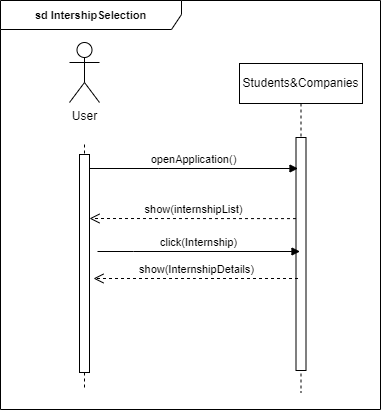

The diagram above was exported from draw.io. Its source (the exported page's mxGraphModel, read from the mxfile embedded in the PNG):
<mxGraphModel dx="996" dy="922" grid="0" gridSize="10" guides="1" tooltips="1" connect="1" arrows="1" fold="1" page="0" pageScale="1" pageWidth="827" pageHeight="1169" math="0" shadow="0">
  <root>
    <mxCell id="0" />
    <mxCell id="1" parent="0" />
    <mxCell id="TU1WRZVP6o7at54OaZar-1" value="Students&amp;amp;Companies" style="shape=umlLifeline;perimeter=lifelinePerimeter;whiteSpace=wrap;html=1;container=0;dropTarget=0;collapsible=0;recursiveResize=0;outlineConnect=0;portConstraint=eastwest;newEdgeStyle={&quot;edgeStyle&quot;:&quot;elbowEdgeStyle&quot;,&quot;elbow&quot;:&quot;vertical&quot;,&quot;curved&quot;:0,&quot;rounded&quot;:0};" vertex="1" parent="1">
      <mxGeometry x="359" y="-1" width="123" height="329" as="geometry" />
    </mxCell>
    <mxCell id="TU1WRZVP6o7at54OaZar-2" value="" style="html=1;points=[];perimeter=orthogonalPerimeter;outlineConnect=0;targetShapes=umlLifeline;portConstraint=eastwest;newEdgeStyle={&quot;edgeStyle&quot;:&quot;elbowEdgeStyle&quot;,&quot;elbow&quot;:&quot;vertical&quot;,&quot;curved&quot;:0,&quot;rounded&quot;:0};" vertex="1" parent="TU1WRZVP6o7at54OaZar-1">
      <mxGeometry x="56.5" y="74" width="10" height="233" as="geometry" />
    </mxCell>
    <mxCell id="TU1WRZVP6o7at54OaZar-3" value="User" style="shape=umlActor;verticalLabelPosition=bottom;verticalAlign=top;html=1;outlineConnect=0;" vertex="1" parent="1">
      <mxGeometry x="189" y="-22" width="30" height="60" as="geometry" />
    </mxCell>
    <mxCell id="TU1WRZVP6o7at54OaZar-4" value="openApplication()" style="html=1;verticalAlign=bottom;endArrow=block;edgeStyle=elbowEdgeStyle;elbow=vertical;curved=0;rounded=0;" edge="1" parent="1">
      <mxGeometry relative="1" as="geometry">
        <mxPoint x="209" y="104" as="sourcePoint" />
        <Array as="points">
          <mxPoint x="278" y="104" />
        </Array>
        <mxPoint x="417.5" y="104" as="targetPoint" />
      </mxGeometry>
    </mxCell>
    <mxCell id="TU1WRZVP6o7at54OaZar-5" value="show(internshipList)" style="html=1;verticalAlign=bottom;endArrow=open;dashed=1;endSize=8;edgeStyle=elbowEdgeStyle;elbow=vertical;curved=0;rounded=0;" edge="1" parent="1">
      <mxGeometry relative="1" as="geometry">
        <mxPoint x="209" y="154" as="targetPoint" />
        <Array as="points" />
        <mxPoint x="415.5" y="154.1111111111111" as="sourcePoint" />
      </mxGeometry>
    </mxCell>
    <mxCell id="TU1WRZVP6o7at54OaZar-6" value="click(Internship)" style="html=1;verticalAlign=bottom;endArrow=block;edgeStyle=elbowEdgeStyle;elbow=vertical;curved=0;rounded=0;" edge="1" parent="1">
      <mxGeometry relative="1" as="geometry">
        <mxPoint x="217" y="187" as="sourcePoint" />
        <Array as="points">
          <mxPoint x="253" y="187" />
        </Array>
        <mxPoint x="419.5" y="187" as="targetPoint" />
      </mxGeometry>
    </mxCell>
    <mxCell id="TU1WRZVP6o7at54OaZar-7" value="show(InternshipDetails)" style="html=1;verticalAlign=bottom;endArrow=open;dashed=1;endSize=8;edgeStyle=elbowEdgeStyle;elbow=vertical;curved=0;rounded=0;" edge="1" parent="1">
      <mxGeometry relative="1" as="geometry">
        <mxPoint x="213" y="214" as="targetPoint" />
        <Array as="points" />
        <mxPoint x="417.5" y="214" as="sourcePoint" />
      </mxGeometry>
    </mxCell>
    <mxCell id="TU1WRZVP6o7at54OaZar-10" value="&lt;b&gt;sd IntershipSelection&lt;/b&gt;" style="shape=umlFrame;whiteSpace=wrap;html=1;pointerEvents=0;fontFamily=Helvetica;fontSize=11;fontColor=default;labelBackgroundColor=default;width=181;height=29;" vertex="1" parent="1">
      <mxGeometry x="120" y="-64" width="380" height="409" as="geometry" />
    </mxCell>
    <mxCell id="TU1WRZVP6o7at54OaZar-11" value="" style="endArrow=none;dashed=1;html=1;rounded=0;" edge="1" parent="1">
      <mxGeometry width="50" height="50" relative="1" as="geometry">
        <mxPoint x="204" y="80" as="sourcePoint" />
        <mxPoint x="204" y="323" as="targetPoint" />
      </mxGeometry>
    </mxCell>
    <mxCell id="TU1WRZVP6o7at54OaZar-12" value="" style="html=1;points=[];perimeter=orthogonalPerimeter;outlineConnect=0;targetShapes=umlLifeline;portConstraint=eastwest;newEdgeStyle={&quot;edgeStyle&quot;:&quot;elbowEdgeStyle&quot;,&quot;elbow&quot;:&quot;vertical&quot;,&quot;curved&quot;:0,&quot;rounded&quot;:0};" vertex="1" parent="1">
      <mxGeometry x="199" y="90" width="10" height="218" as="geometry" />
    </mxCell>
  </root>
</mxGraphModel>